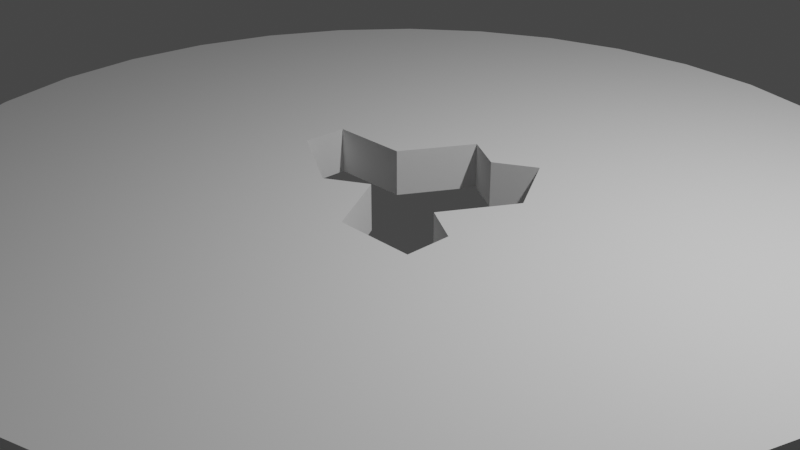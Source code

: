 # Source: HatGateTemp.blend  (saved by Blender 3.6.11; exported with 4.5.12 LTS)
import bpy
from mathutils import Matrix  # noqa: F401  (used for matrix-valued properties, if any)

bpy.ops.wm.read_factory_settings(use_empty=True)
scene = bpy.context.scene
scene.name = 'Scene'

# ---- collections
col_collection = bpy.data.collections.new('Collection'); scene.collection.children.link(col_collection)

# ---- world
world_world = bpy.data.worlds.new('World'); scene.world = world_world
world_world.use_nodes = True; world_world.node_tree.nodes.clear()
_N = world_world.node_tree.nodes; _L = world_world.node_tree.links
n0 = _N.new('ShaderNodeOutputWorld'); n0.name = 'World Output'; n0.location = (300, 300)
n1 = _N.new('ShaderNodeBackground'); n1.name = 'Background'; n1.location = (10, 300)
n1.inputs[0].default_value = (0.05088, 0.05088, 0.05088, 1.0)
_L.new(n1.outputs[0], n0.inputs[0])
n0.is_active_output = True
world_world.color = (0.05088, 0.05088, 0.05088)
world_world.use_sun_shadow = False
world_world.sun_shadow_jitter_overblur = 0.0

# ---- cameras
cam_camera = bpy.data.cameras.new('Camera')
cam_camera.clip_end = 100.0
cam_camera.ortho_scale = 7.314

# ---- lights
light_light = bpy.data.lights.new('Light', 'POINT')
light_light.transmission_factor = 0.0
light_light.energy = 1000.0
light_light.shadow_soft_size = 0.1
light_light.shadow_maximum_resolution = 0.006
light_light.use_absolute_resolution = True

# ---- meshes
me_cylinder_001 = bpy.data.meshes.new('Cylinder.001')
me_cylinder_001.from_pydata([(0.0, 1.0, -1.0), (0.0, 1.0, 1.0), (0.1951, 0.9808, -1.0), (0.1951, 0.9808, 1.0), (0.3827, 0.9239, -1.0), (0.3827, 0.9239, 1.0), (0.5556, 0.8315, -1.0), (0.5556, 0.8315, 1.0), (0.7071, 0.7071, -1.0), (0.7071, 0.7071, 1.0), (0.8315, 0.5556, -1.0), (0.8315, 0.5556, 1.0), (0.9239, 0.3827, -1.0), (0.9239, 0.3827, 1.0), (0.9808, 0.1951, -1.0), (0.9808, 0.1951, 1.0), (1.0, 0.0, -1.0), (1.0, 0.0, 1.0), (0.9808, -0.1951, -1.0), (0.9808, -0.1951, 1.0), (0.9239, -0.3827, -1.0), (0.9239, -0.3827, 1.0), (0.8315, -0.5556, -1.0), (0.8315, -0.5556, 1.0), (0.7071, -0.7071, -1.0), (0.7071, -0.7071, 1.0), (0.5556, -0.8315, -1.0), (0.5556, -0.8315, 1.0), (0.3827, -0.9239, -1.0), (0.3827, -0.9239, 1.0), (0.1951, -0.9808, -1.0), (0.1951, -0.9808, 1.0), (0.0, -1.0, -1.0), (0.0, -1.0, 1.0), (-0.1951, -0.9808, -1.0), (-0.1951, -0.9808, 1.0), (-0.3827, -0.9239, -1.0), (-0.3827, -0.9239, 1.0), (-0.5556, -0.8315, -1.0), (-0.5556, -0.8315, 1.0), (-0.7071, -0.7071, -1.0), (-0.7071, -0.7071, 1.0), (-0.8315, -0.5556, -1.0), (-0.8315, -0.5556, 1.0), (-0.9239, -0.3827, -1.0), (-0.9239, -0.3827, 1.0), (-0.9808, -0.1951, -1.0), (-0.9808, -0.1951, 1.0), (-1.0, 0.0, -1.0), (-1.0, 0.0, 1.0), (-0.9808, 0.1951, -1.0), (-0.9808, 0.1951, 1.0), (-0.9239, 0.3827, -1.0), (-0.9239, 0.3827, 1.0), (-0.8315, 0.5556, -1.0), (-0.8315, 0.5556, 1.0), (-0.7071, 0.7071, -1.0), (-0.7071, 0.7071, 1.0), (-0.5556, 0.8315, -1.0), (-0.5556, 0.8315, 1.0), (-0.3827, 0.9239, -1.0), (-0.3827, 0.9239, 1.0), (-0.1951, 0.9808, -1.0), (-0.1951, 0.9808, 1.0), (-0.2598, -0.025, 1.0), (-0.1732, -0.075, 1.0), (-0.2598, 0.075, 1.0), (1.192e-08, 0.225, 1.0), (-0.0866, -0.125, 1.0), (-0.0866, 0.075, 1.0), (1.192e-08, -0.075, 1.0), (0.0866, 0.175, 1.0), (0.0866, -0.225, 1.0), (0.1732, -0.075, 1.0), (0.2598, 0.075, 1.0), (0.2598, -0.225, 1.0), (0.2598, -0.125, 1.0), (0.1732, 0.225, 1.0), (1.192e-08, 0.225, -1.0), (0.0866, -0.225, -1.0), (0.0866, 0.175, -1.0), (0.1732, -0.075, -1.0), (0.2598, 0.075, -1.0), (0.2598, -0.125, -1.0), (0.2598, -0.225, -1.0), (0.1732, 0.225, -1.0), (-0.2598, -0.025, -1.0), (-0.2598, 0.075, -1.0), (-0.1732, -0.075, -1.0), (1.192e-08, -0.075, -1.0), (-0.0866, -0.125, -1.0), (-0.0866, 0.075, -1.0)], [], [(0, 1, 3, 2), (2, 3, 5, 4), (4, 5, 7, 6), (6, 7, 9, 8), (8, 9, 11, 10), (10, 11, 13, 12), (12, 13, 15, 14), (14, 15, 17, 16), (16, 17, 19, 18), (18, 19, 21, 20), (20, 21, 23, 22), (22, 23, 25, 24), (24, 25, 27, 26), (26, 27, 29, 28), (28, 29, 31, 30), (30, 31, 33, 32), (32, 33, 35, 34), (34, 35, 37, 36), (36, 37, 39, 38), (38, 39, 41, 40), (40, 41, 43, 42), (42, 43, 45, 44), (44, 45, 47, 46), (46, 47, 49, 48), (48, 49, 51, 50), (50, 51, 53, 52), (52, 53, 55, 54), (54, 55, 57, 56), (56, 57, 59, 58), (58, 59, 61, 60), (70, 68, 65, 64, 66, 69, 67, 71, 77, 5, 3, 1, 63, 61, 59, 57, 55, 53, 51, 49, 47, 45, 43, 41, 39, 37, 35, 33, 31, 29, 27, 25, 23, 21, 75, 72), (76, 75, 21, 19, 17, 15, 13, 11, 9, 7, 5, 77, 74, 73), (60, 61, 63, 62), (62, 63, 1, 0), (78, 91, 87, 86, 46, 48, 50, 52, 54, 56, 58, 60, 62, 0, 2, 4, 6, 8, 10, 12, 14, 82, 85, 80), (79, 84, 83, 81, 82, 14, 16, 18, 20, 22, 24, 26, 28, 30, 32, 34, 36, 38, 40, 42, 44, 46, 86, 88, 90, 89), (64, 65, 88, 86), (87, 66, 64, 86), (85, 77, 71, 80), (89, 70, 72, 79), (75, 76, 83, 84), (74, 77, 85, 82), (91, 69, 66, 87), (65, 68, 90, 88), (68, 70, 89, 90), (78, 67, 69, 91), (80, 71, 67, 78), (73, 74, 82, 81), (83, 76, 73, 81), (72, 75, 84, 79)])
_uv = me_cylinder_001.uv_layers.new(name='UVMap')
_uv.uv.foreach_set('vector', [1.0, 0.5, 1.0, 1.0, 0.9688, 1.0, 0.9688, 0.5, 0.9688, 0.5, 0.9688, 1.0, 0.9375, 1.0, 0.9375, 0.5, 0.9375, 0.5, 0.9375, 1.0, 0.9062, 1.0, 0.9062, 0.5, 0.9062, 0.5, 0.9062, 1.0, 0.875, 1.0, 0.875, 0.5, 0.875, 0.5, 0.875, 1.0, 0.8438, 1.0, 0.8438, 0.5, 0.8438, 0.5, 0.8438, 1.0, 0.8125, 1.0, 0.8125, 0.5, 0.8125, 0.5, 0.8125, 1.0, 0.7812, 1.0, 0.7812, 0.5, 0.7812, 0.5, 0.7812, 1.0, 0.75, 1.0, 0.75, 0.5, 0.75, 0.5, 0.75, 1.0, 0.7188, 1.0, 0.7188, 0.5, 0.7188, 0.5, 0.7188, 1.0, 0.6875, 1.0, 0.6875, 0.5, 0.6875, 0.5, 0.6875, 1.0, 0.6562, 1.0, 0.6562, 0.5, 0.6562, 0.5, 0.6562, 1.0, 0.625, 1.0, 0.625, 0.5, 0.625, 0.5, 0.625, 1.0, 0.5938, 1.0, 0.5938, 0.5, 0.5938, 0.5, 0.5938, 1.0, 0.5625, 1.0, 0.5625, 0.5, 0.5625, 0.5, 0.5625, 1.0, 0.5312, 1.0, 0.5312, 0.5, 0.5312, 0.5, 0.5312, 1.0, 0.5, 1.0, 0.5, 0.5, 0.5, 0.5, 0.5, 1.0, 0.4688, 1.0, 0.4688, 0.5, 0.4688, 0.5, 0.4688, 1.0, 0.4375, 1.0, 0.4375, 0.5, 0.4375, 0.5, 0.4375, 1.0, 0.4062, 1.0, 0.4062, 0.5, 0.4062, 0.5, 0.4062, 1.0, 0.375, 1.0, 0.375, 0.5, 0.375, 0.5, 0.375, 1.0, 0.3438, 1.0, 0.3438, 0.5, 0.3438, 0.5, 0.3438, 1.0, 0.3125, 1.0, 0.3125, 0.5, 0.3125, 0.5, 0.3125, 1.0, 0.2812, 1.0, 0.2812, 0.5, 0.2812, 0.5, 0.2812, 1.0, 0.25, 1.0, 0.25, 0.5, 0.25, 0.5, 0.25, 1.0, 0.2188, 1.0, 0.2188, 0.5, 0.2188, 0.5, 0.2188, 1.0, 0.1875, 1.0, 0.1875, 0.5, 0.1875, 0.5, 0.1875, 1.0, 0.1562, 1.0, 0.1562, 0.5, 0.1562, 0.5, 0.1562, 1.0, 0.125, 1.0, 0.125, 0.5, 0.125, 0.5, 0.125, 1.0, 0.09375, 1.0, 0.09375, 0.5, 0.09375, 0.5, 0.09375, 1.0, 0.0625, 1.0, 0.0625, 0.5, 0.25, 0.232, 0.2292, 0.22, 0.2084, 0.232, 0.1876, 0.244, 0.1876, 0.268, 0.2292, 0.268, 0.25, 0.304, 0.2708, 0.292, 0.2916, 0.304, 0.3418, 0.4717, 0.2968, 0.4854, 0.25, 0.49, 0.2032, 0.4854, 0.1582, 0.4717, 0.1167, 0.4496, 0.08029, 0.4197, 0.05045, 0.3833, 0.02827, 0.3418, 0.01461, 0.2968, 0.01, 0.25, 0.01461, 0.2032, 0.02827, 0.1582, 0.05045, 0.1167, 0.08029, 0.08029, 0.1167, 0.05045, 0.1582, 0.02827, 0.2032, 0.01461, 0.25, 0.01, 0.2968, 0.01461, 0.3418, 0.02827, 0.3833, 0.05045, 0.4197, 0.08029, 0.4496, 0.1167, 0.4717, 0.1582, 0.3124, 0.196, 0.2708, 0.196, 0.3124, 0.22, 0.3124, 0.196, 0.4717, 0.1582, 0.4854, 0.2032, 0.49, 0.25, 0.4854, 0.2968, 0.4717, 0.3418, 0.4496, 0.3833, 0.4197, 0.4197, 0.3833, 0.4496, 0.3418, 0.4717, 0.2916, 0.304, 0.3124, 0.268, 0.2916, 0.232, 0.0625, 0.5, 0.0625, 1.0, 0.03125, 1.0, 0.03125, 0.5, 0.03125, 0.5, 0.03125, 1.0, 0.0, 1.0, 0.0, 0.5, 0.75, 0.304, 0.7292, 0.268, 0.6876, 0.268, 0.6876, 0.244, 0.5146, 0.2032, 0.51, 0.25, 0.5146, 0.2968, 0.5283, 0.3418, 0.5504, 0.3833, 0.5803, 0.4197, 0.6167, 0.4496, 0.6582, 0.4717, 0.7032, 0.4854, 0.75, 0.49, 0.7968, 0.4854, 0.8418, 0.4717, 0.8833, 0.4496, 0.9197, 0.4197, 0.9496, 0.3833, 0.9717, 0.3418, 0.9854, 0.2968, 0.8124, 0.268, 0.7916, 0.304, 0.7708, 0.292, 0.7708, 0.196, 0.8124, 0.196, 0.8124, 0.22, 0.7916, 0.232, 0.8124, 0.268, 0.9854, 0.2968, 0.99, 0.25, 0.9854, 0.2032, 0.9717, 0.1582, 0.9496, 0.1167, 0.9197, 0.08029, 0.8833, 0.05045, 0.8418, 0.02827, 0.7968, 0.01461, 0.75, 0.01, 0.7032, 0.01461, 0.6582, 0.02827, 0.6167, 0.05045, 0.5803, 0.08029, 0.5504, 0.1167, 0.5283, 0.1582, 0.5146, 0.2032, 0.6876, 0.244, 0.7084, 0.232, 0.7292, 0.22, 0.75, 0.232, 0.4578, 0.13, 0.4578, 0.25, 0.4578, 0.25, 0.4578, 0.13, 0.3539, 0.07, 0.3539, 0.07, 0.4578, 0.13, 0.4578, 0.13, 0.4578, 0.25, 0.4578, 0.25, 0.4578, 0.13, 0.4578, 0.13, 0.3539, 0.07, 0.3539, 0.07, 0.3314, 0.109, 0.3314, 0.109, 0.4578, 0.25, 0.4578, 0.13, 0.4578, 0.13, 0.4578, 0.25, 0.4128, 0.156, 0.4578, 0.25, 0.4578, 0.25, 0.4128, 0.156, 0.3314, 0.109, 0.3314, 0.109, 0.3539, 0.07, 0.3539, 0.07, 0.3539, 0.07, 0.4578, 0.13, 0.4578, 0.13, 0.3539, 0.07, 0.4578, 0.13, 0.4578, 0.25, 0.4578, 0.25, 0.4578, 0.13, 0.4578, 0.25, 0.4578, 0.25, 0.4128, 0.156, 0.4128, 0.156, 0.4578, 0.13, 0.4578, 0.13, 0.4578, 0.25, 0.4578, 0.25, 0.3539, 0.07, 0.3314, 0.109, 0.3314, 0.109, 0.3539, 0.07, 0.4578, 0.13, 0.4578, 0.13, 0.3539, 0.07, 0.3539, 0.07, 0.4128, 0.156, 0.4578, 0.25, 0.4578, 0.25, 0.4128, 0.156])
me_cylinder_001.update()

# ---- objects
ob_light = bpy.data.objects.new('Light', light_light)
ob_camera = bpy.data.objects.new('Camera', cam_camera)
ob_cylinder_001 = bpy.data.objects.new('Cylinder.001', me_cylinder_001)

# ---- transforms, parenting, visibility, modifiers, constraints
ob_light.location = (4.076, 1.005, 5.904)
ob_light.rotation_euler = (0.6503, 0.05522, 1.866)
ob_light.lock_rotations_4d = False
ob_light.empty_display_type = 'ARROWS'
ob_light.color = (0.0, 0.0, 0.0, 0.0)
ob_light.lineart.crease_threshold = 0.0
ob_camera.location = (7.359, -6.926, 4.958)
ob_camera.rotation_euler = (1.109, 0.0, 0.8149)
ob_camera.lock_rotations_4d = False
ob_camera.empty_display_type = 'ARROWS'
ob_camera.color = (0.0, 0.0, 0.0, 0.0)
ob_camera.display_type = 'WIRE'
ob_camera.lineart.crease_threshold = 0.0
ob_cylinder_001.location = (0.0, 0.0, 0.25)
ob_cylinder_001.scale = (5.0, 5.0, 0.25)

# ---- collection membership
col_collection.objects.link(ob_light)
col_collection.objects.link(ob_camera)
col_collection.objects.link(ob_cylinder_001)

# ---- scene / render settings (as saved in the file)
scene.camera = ob_camera
scene.frame_start = 1; scene.frame_end = 250; scene.frame_set(1)
scene.render.engine = 'BLENDER_EEVEE_NEXT'
scene.render.use_freestyle = True
scene.cycles.sampling_pattern = 'TABULATED_SOBOL'
scene.view_settings.view_transform = 'Filmic'
bpy.context.view_layer.update()
